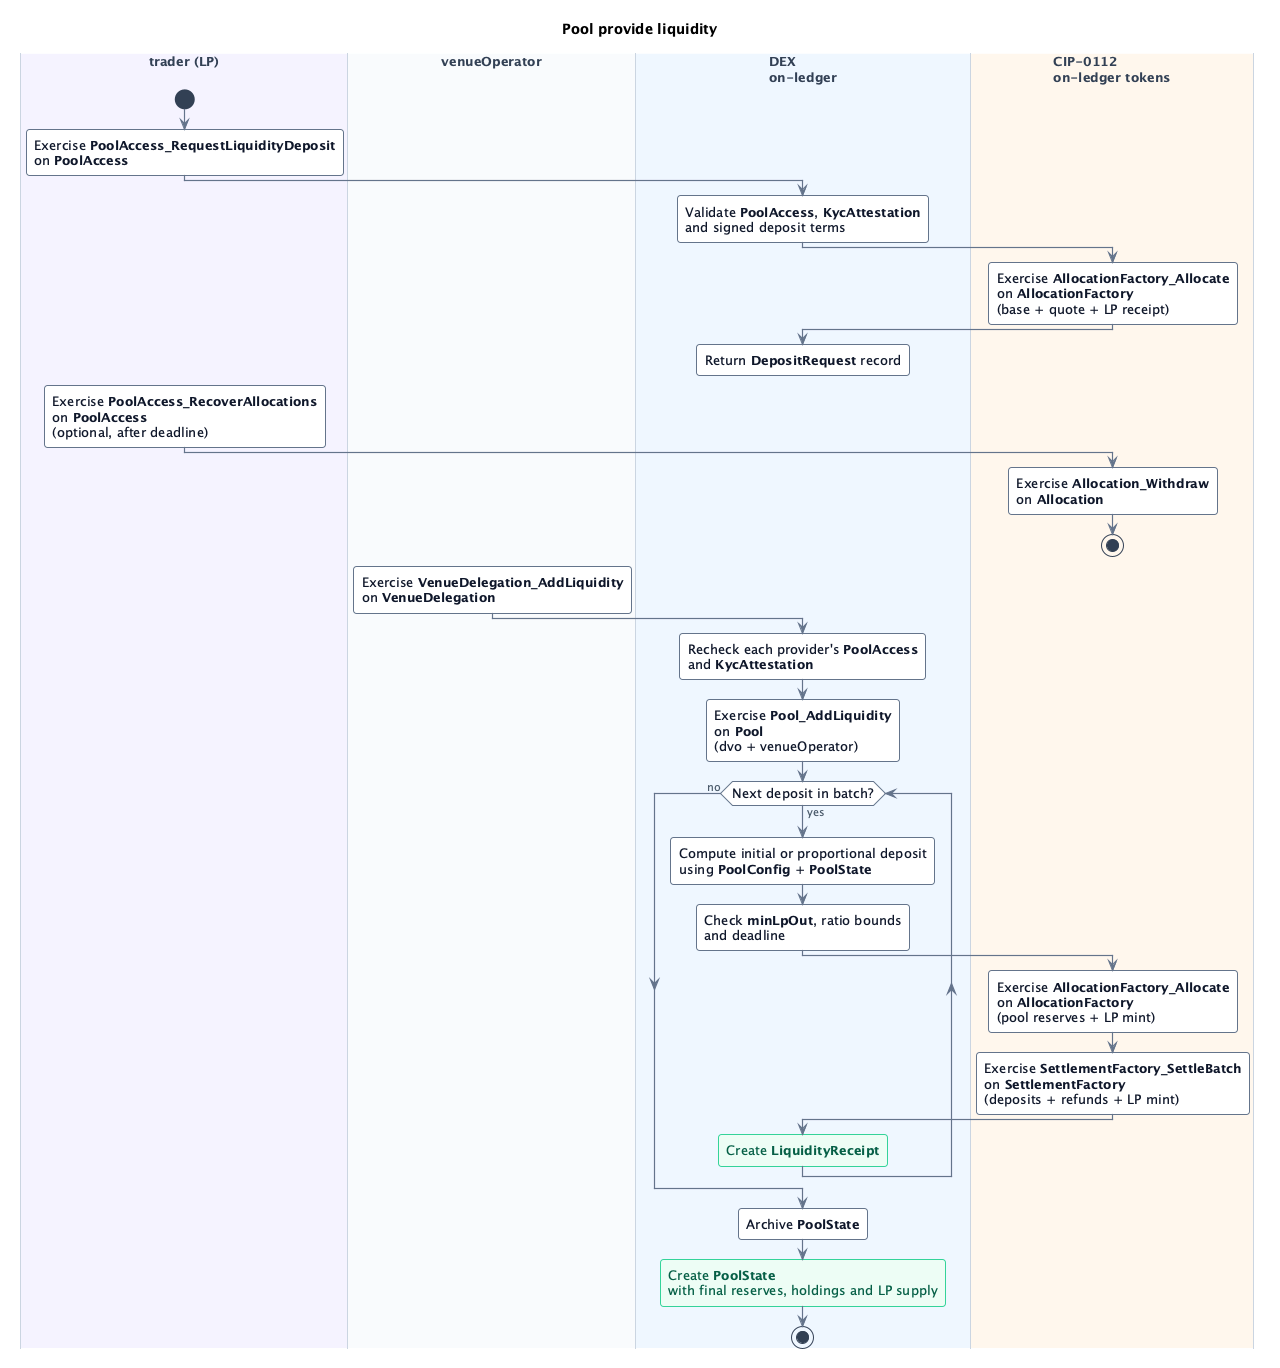

The diagram above was rendered by PlantUML. Its source (embedded in the PNG):
@startuml pool-provide-liquidity
skinparamlocked dpiCommandLine 200
title Pool provide liquidity

<style>
activityDiagram {
  FontName Inter
  FontSize 13
  BackgroundColor #FFFFFF
  activity {
    BackgroundColor #FFFFFF
    LineColor #64748B
    LineThickness 1
    RoundCorner 6
    FontColor #0F172A
    Padding 8
    Margin 7
  }
  arrow {
    LineColor #64748B
    LineThickness 1.2
    FontColor #4A5A6A
    FontSize 11
  }
  swimlane {
    LineColor #CBD5E1
    LineThickness 1
    FontColor #334155
    FontStyle bold
  }
  circle {
    BackgroundColor #334155
    LineColor #334155
  }
  note {
    BackgroundColor #FFFFFF
    LineColor #CBD5E1
    FontColor #475569
    FontSize 11
  }
  .created {
    BackgroundColor #ECFDF5
    LineColor #34D399
    FontColor #065F46
  }
}
</style>

|#F5F3FF|trader (LP)|
|#F8FAFC|venueOperator|
|#EFF6FF|DEX\non-ledger|
|#FFF7ED|CIP-0112\non-ledger tokens|

|trader (LP)|
start
:Exercise **PoolAccess_RequestLiquidityDeposit**\non **PoolAccess**;
|DEX\non-ledger|
:Validate **PoolAccess**, **KycAttestation**\nand signed deposit terms;
|CIP-0112\non-ledger tokens|
:Exercise **AllocationFactory_Allocate**\non **AllocationFactory**\n(base + quote + LP receipt);
|DEX\non-ledger|
:Return **DepositRequest** record;
detach

|trader (LP)|
:Exercise **PoolAccess_RecoverAllocations**\non **PoolAccess**\n(optional, after deadline);
|CIP-0112\non-ledger tokens|
:Exercise **Allocation_Withdraw**\non **Allocation**;
stop

|venueOperator|
:Exercise **VenueDelegation_AddLiquidity**\non **VenueDelegation**;
|DEX\non-ledger|
:Recheck each provider's **PoolAccess**\nand **KycAttestation**;
:Exercise **Pool_AddLiquidity**\non **Pool**\n(dvo + venueOperator);
while (Next deposit in batch?) is (yes)
:Compute initial or proportional deposit\nusing **PoolConfig** + **PoolState**;
:Check **minLpOut**, ratio bounds\nand deadline;
|CIP-0112\non-ledger tokens|
:Exercise **AllocationFactory_Allocate**\non **AllocationFactory**\n(pool reserves + LP mint);
:Exercise **SettlementFactory_SettleBatch**\non **SettlementFactory**\n(deposits + refunds + LP mint);

|DEX\non-ledger|
:Create **LiquidityReceipt**; <<created>>
endwhile (no)
:Archive **PoolState**;
:Create **PoolState**\nwith final reserves, holdings and LP supply; <<created>>
stop
@enduml